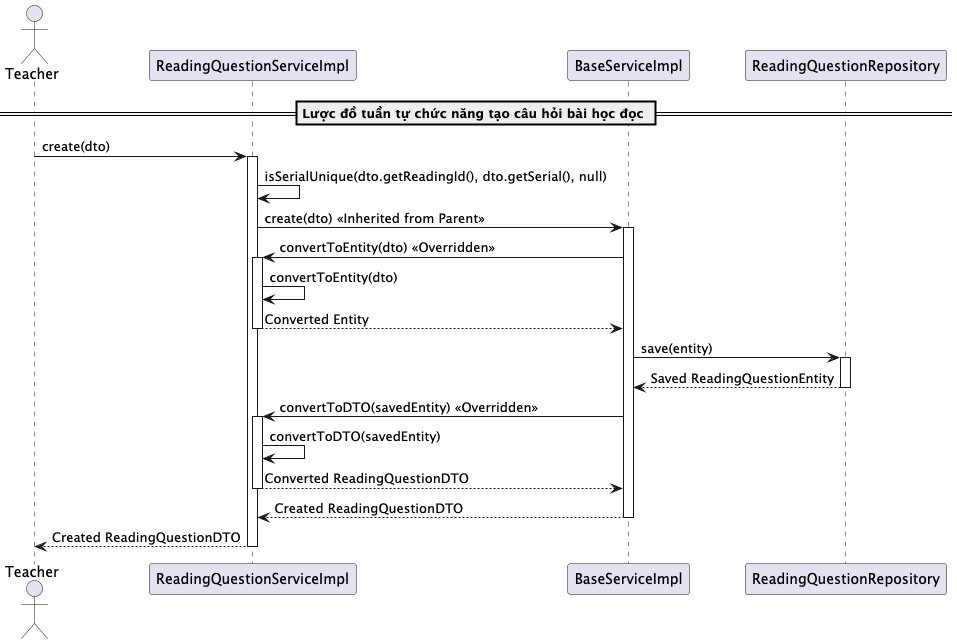

The diagram above was rendered by PlantUML. Its source (embedded in the PNG):
@startuml createReadingQuestion

actor Teacher
participant "ReadingQuestionServiceImpl" as ReadingQuestionService
participant "BaseServiceImpl" as BaseService
participant "ReadingQuestionRepository" as Repository


== Lược đồ tuần tự chức năng tạo câu hỏi bài học đọc ==
Teacher -> ReadingQuestionService: create(dto)
activate ReadingQuestionService

ReadingQuestionService -> ReadingQuestionService: isSerialUnique(dto.getReadingId(), dto.getSerial(), null)
ReadingQuestionService -> BaseService: create(dto) << Inherited from Parent >>
activate BaseService

BaseService -> ReadingQuestionService: convertToEntity(dto) << Overridden >>
activate ReadingQuestionService
ReadingQuestionService -> ReadingQuestionService: convertToEntity(dto)
ReadingQuestionService --> BaseService: Converted Entity
deactivate ReadingQuestionService

BaseService -> Repository: save(entity)
activate Repository
Repository --> BaseService: Saved ReadingQuestionEntity
deactivate Repository

BaseService -> ReadingQuestionService: convertToDTO(savedEntity) << Overridden >>
activate ReadingQuestionService
ReadingQuestionService -> ReadingQuestionService: convertToDTO(savedEntity)
ReadingQuestionService --> BaseService: Converted ReadingQuestionDTO
deactivate ReadingQuestionService

BaseService --> ReadingQuestionService: Created ReadingQuestionDTO
deactivate BaseService

ReadingQuestionService --> Teacher: Created ReadingQuestionDTO
deactivate ReadingQuestionService

@enduml